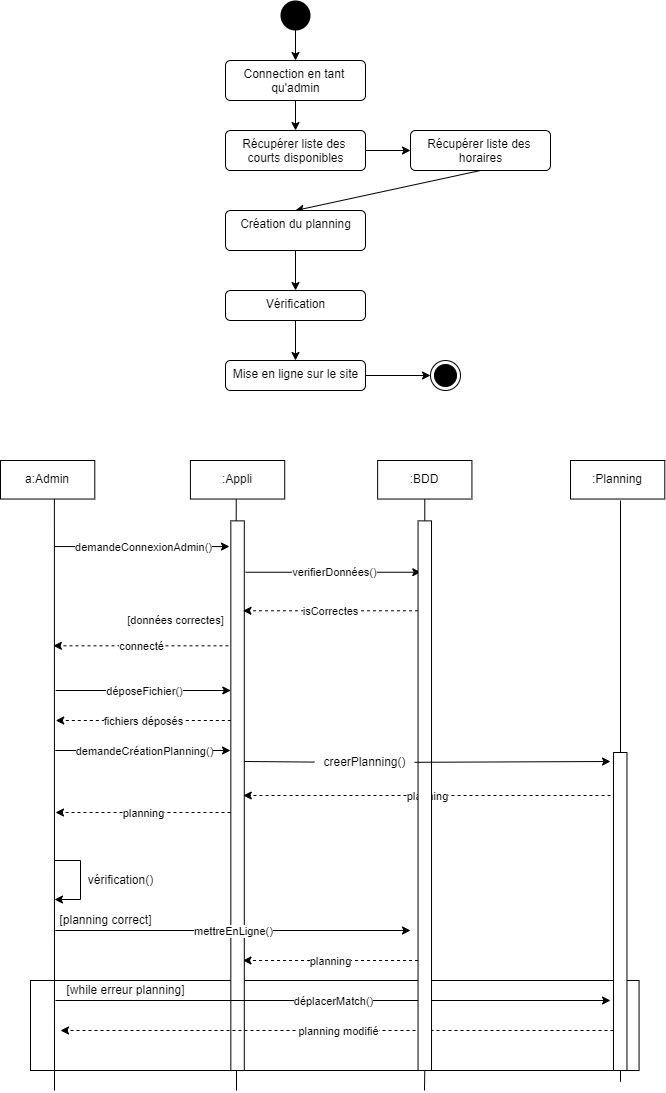

The diagram above was exported from draw.io. Its source (the exported page's mxGraphModel, read from the mxfile embedded in the PNG):
<mxGraphModel dx="1044" dy="669" grid="1" gridSize="10" guides="1" tooltips="1" connect="1" arrows="1" fold="1" page="1" pageScale="1" pageWidth="827" pageHeight="1169" math="0" shadow="0">
  <root>
    <mxCell id="0" />
    <mxCell id="1" parent="0" />
    <mxCell id="99" value="" style="rounded=0;whiteSpace=wrap;html=1;" vertex="1" parent="1">
      <mxGeometry x="130" y="1040" width="608.57" height="90" as="geometry" />
    </mxCell>
    <mxCell id="4" style="edgeStyle=none;html=1;exitX=0.5;exitY=1;exitDx=0;exitDy=0;entryX=0.5;entryY=0;entryDx=0;entryDy=0;" parent="1" target="3" edge="1">
      <mxGeometry relative="1" as="geometry">
        <mxPoint x="395" y="80" as="sourcePoint" />
      </mxGeometry>
    </mxCell>
    <mxCell id="2" value="" style="ellipse;fillColor=#000000;strokeColor=none;" parent="1" vertex="1">
      <mxGeometry x="380" y="60" width="30" height="30" as="geometry" />
    </mxCell>
    <mxCell id="7" style="edgeStyle=none;html=1;exitX=0.5;exitY=1;exitDx=0;exitDy=0;entryX=0.5;entryY=0;entryDx=0;entryDy=0;" parent="1" source="3" target="5" edge="1">
      <mxGeometry relative="1" as="geometry" />
    </mxCell>
    <mxCell id="3" value="Connection en tant &lt;br&gt;qu'admin" style="html=1;align=center;verticalAlign=top;rounded=1;absoluteArcSize=1;arcSize=10;dashed=0;" parent="1" vertex="1">
      <mxGeometry x="325" y="120" width="140" height="40" as="geometry" />
    </mxCell>
    <mxCell id="8" style="edgeStyle=none;html=1;exitX=1;exitY=0.5;exitDx=0;exitDy=0;entryX=0;entryY=0.5;entryDx=0;entryDy=0;" parent="1" source="5" target="6" edge="1">
      <mxGeometry relative="1" as="geometry" />
    </mxCell>
    <mxCell id="5" value="Récupérer liste des &lt;br&gt;courts disponibles" style="html=1;align=center;verticalAlign=top;rounded=1;absoluteArcSize=1;arcSize=10;dashed=0;" parent="1" vertex="1">
      <mxGeometry x="325" y="190" width="140" height="40" as="geometry" />
    </mxCell>
    <mxCell id="10" style="edgeStyle=none;html=1;exitX=0.5;exitY=1;exitDx=0;exitDy=0;entryX=0.5;entryY=0;entryDx=0;entryDy=0;" parent="1" source="6" target="9" edge="1">
      <mxGeometry relative="1" as="geometry" />
    </mxCell>
    <mxCell id="6" value="Récupérer liste des &lt;br&gt;horaires" style="html=1;align=center;verticalAlign=top;rounded=1;absoluteArcSize=1;arcSize=10;dashed=0;" parent="1" vertex="1">
      <mxGeometry x="510" y="190" width="140" height="40" as="geometry" />
    </mxCell>
    <mxCell id="12" style="edgeStyle=none;html=1;exitX=0.5;exitY=1;exitDx=0;exitDy=0;entryX=0.5;entryY=0;entryDx=0;entryDy=0;" parent="1" source="9" target="11" edge="1">
      <mxGeometry relative="1" as="geometry" />
    </mxCell>
    <mxCell id="9" value="Création du planning" style="html=1;align=center;verticalAlign=top;rounded=1;absoluteArcSize=1;arcSize=10;dashed=0;" parent="1" vertex="1">
      <mxGeometry x="325" y="270" width="140" height="40" as="geometry" />
    </mxCell>
    <mxCell id="14" style="edgeStyle=none;html=1;exitX=0.5;exitY=1;exitDx=0;exitDy=0;entryX=0.5;entryY=0;entryDx=0;entryDy=0;" parent="1" source="11" target="13" edge="1">
      <mxGeometry relative="1" as="geometry" />
    </mxCell>
    <mxCell id="11" value="Vérification" style="html=1;align=center;verticalAlign=top;rounded=1;absoluteArcSize=1;arcSize=10;dashed=0;" parent="1" vertex="1">
      <mxGeometry x="325" y="350" width="140" height="30" as="geometry" />
    </mxCell>
    <mxCell id="16" style="edgeStyle=none;html=1;exitX=1;exitY=0.5;exitDx=0;exitDy=0;entryX=0;entryY=0.5;entryDx=0;entryDy=0;" parent="1" source="13" target="15" edge="1">
      <mxGeometry relative="1" as="geometry" />
    </mxCell>
    <mxCell id="13" value="Mise en ligne sur le site" style="html=1;align=center;verticalAlign=top;rounded=1;absoluteArcSize=1;arcSize=10;dashed=0;" parent="1" vertex="1">
      <mxGeometry x="325" y="420" width="140" height="30" as="geometry" />
    </mxCell>
    <mxCell id="15" value="" style="ellipse;html=1;shape=endState;fillColor=#000000;strokeColor=#000000;" parent="1" vertex="1">
      <mxGeometry x="530" y="420" width="30" height="30" as="geometry" />
    </mxCell>
    <mxCell id="17" value="" style="endArrow=none;html=1;entryX=0.5;entryY=1;entryDx=0;entryDy=0;startArrow=none;" edge="1" parent="1" source="54">
      <mxGeometry width="50" height="50" relative="1" as="geometry">
        <mxPoint x="524" y="1020" as="sourcePoint" />
        <mxPoint x="524.2857142857142" y="558.532110091743" as="targetPoint" />
      </mxGeometry>
    </mxCell>
    <mxCell id="18" value="" style="endArrow=none;html=1;entryX=0.5;entryY=1;entryDx=0;entryDy=0;" edge="1" parent="1">
      <mxGeometry width="50" height="50" relative="1" as="geometry">
        <mxPoint x="336" y="1150" as="sourcePoint" />
        <mxPoint x="335.7142857142858" y="558.532110091743" as="targetPoint" />
      </mxGeometry>
    </mxCell>
    <mxCell id="19" value="" style="whiteSpace=wrap;html=1;" vertex="1" parent="1">
      <mxGeometry x="330.33" y="580.37" width="13.47" height="549.63" as="geometry" />
    </mxCell>
    <mxCell id="20" value="a:Admin" style="whiteSpace=wrap;html=1;" vertex="1" parent="1">
      <mxGeometry x="100" y="520" width="94.28571428571428" height="38.53211009174312" as="geometry" />
    </mxCell>
    <mxCell id="22" value="" style="endArrow=none;html=1;entryX=0.5;entryY=1;entryDx=0;entryDy=0;" edge="1" parent="1">
      <mxGeometry width="50" height="50" relative="1" as="geometry">
        <mxPoint x="154" y="1150" as="sourcePoint" />
        <mxPoint x="153.8775510204082" y="558.5321100917431" as="targetPoint" />
      </mxGeometry>
    </mxCell>
    <mxCell id="24" value=":Appli" style="whiteSpace=wrap;html=1;" vertex="1" parent="1">
      <mxGeometry x="289.9183673469388" y="520" width="94.28571428571428" height="38.53211009174312" as="geometry" />
    </mxCell>
    <mxCell id="25" value=":BDD" style="whiteSpace=wrap;html=1;" vertex="1" parent="1">
      <mxGeometry x="477.1428571428571" y="520" width="94.28571428571428" height="38.53211009174312" as="geometry" />
    </mxCell>
    <mxCell id="27" value="" style="endArrow=classic;html=1;" edge="1" parent="1">
      <mxGeometry relative="1" as="geometry">
        <mxPoint x="153.8775510204082" y="606.0550458715597" as="sourcePoint" />
        <mxPoint x="328.9795918367347" y="606.0550458715597" as="targetPoint" />
      </mxGeometry>
    </mxCell>
    <mxCell id="28" value="demandeConnexionAdmin()" style="edgeLabel;resizable=0;html=1;align=center;verticalAlign=middle;" connectable="0" vertex="1" parent="27">
      <mxGeometry relative="1" as="geometry" />
    </mxCell>
    <mxCell id="29" value="" style="endArrow=classic;html=1;" edge="1" parent="1">
      <mxGeometry relative="1" as="geometry">
        <mxPoint x="345.1428571428571" y="631.7431192660551" as="sourcePoint" />
        <mxPoint x="520.2448979591836" y="631.7431192660551" as="targetPoint" />
      </mxGeometry>
    </mxCell>
    <mxCell id="30" value="verifierDonnées()" style="edgeLabel;resizable=0;html=1;align=center;verticalAlign=middle;" connectable="0" vertex="1" parent="29">
      <mxGeometry relative="1" as="geometry" />
    </mxCell>
    <mxCell id="35" value="" style="endArrow=classic;html=1;dashed=1;" edge="1" parent="1">
      <mxGeometry relative="1" as="geometry">
        <mxPoint x="517.5510204081634" y="670.2752293577983" as="sourcePoint" />
        <mxPoint x="342.44897959183663" y="670.2752293577983" as="targetPoint" />
      </mxGeometry>
    </mxCell>
    <mxCell id="36" value="isCorrectes" style="edgeLabel;resizable=0;html=1;align=center;verticalAlign=middle;" connectable="0" vertex="1" parent="35">
      <mxGeometry relative="1" as="geometry" />
    </mxCell>
    <mxCell id="37" value="[données correctes]" style="text;html=1;align=center;verticalAlign=middle;resizable=0;points=[];autosize=1;strokeColor=none;fillColor=none;fontSize=11;" vertex="1" parent="1">
      <mxGeometry x="219.99897959183676" y="670.0033027522936" width="110" height="20" as="geometry" />
    </mxCell>
    <mxCell id="42" value="" style="endArrow=classic;html=1;dashed=1;" edge="1" parent="1">
      <mxGeometry relative="1" as="geometry">
        <mxPoint x="328.00102040816313" y="705.2952293577982" as="sourcePoint" />
        <mxPoint x="152.89897959183685" y="705.2952293577982" as="targetPoint" />
      </mxGeometry>
    </mxCell>
    <mxCell id="43" value="connecté" style="edgeLabel;resizable=0;html=1;align=center;verticalAlign=middle;" connectable="0" vertex="1" parent="42">
      <mxGeometry relative="1" as="geometry" />
    </mxCell>
    <mxCell id="44" value="" style="endArrow=classic;html=1;" edge="1" parent="1">
      <mxGeometry relative="1" as="geometry">
        <mxPoint x="155.22755102040819" y="749.9950458715598" as="sourcePoint" />
        <mxPoint x="330.3295918367347" y="749.9950458715598" as="targetPoint" />
      </mxGeometry>
    </mxCell>
    <mxCell id="45" value="déposeFichier()" style="edgeLabel;resizable=0;html=1;align=center;verticalAlign=middle;" connectable="0" vertex="1" parent="44">
      <mxGeometry relative="1" as="geometry" />
    </mxCell>
    <mxCell id="46" value="" style="endArrow=classic;html=1;dashed=1;" edge="1" parent="1">
      <mxGeometry relative="1" as="geometry">
        <mxPoint x="330.3310204081634" y="779.9952293577983" as="sourcePoint" />
        <mxPoint x="155.22897959183692" y="779.9952293577983" as="targetPoint" />
      </mxGeometry>
    </mxCell>
    <mxCell id="47" value="fichiers déposés" style="edgeLabel;resizable=0;html=1;align=center;verticalAlign=middle;" connectable="0" vertex="1" parent="46">
      <mxGeometry relative="1" as="geometry" />
    </mxCell>
    <mxCell id="48" value="" style="endArrow=classic;html=1;" edge="1" parent="1">
      <mxGeometry relative="1" as="geometry">
        <mxPoint x="154.8975510204081" y="809.99504587156" as="sourcePoint" />
        <mxPoint x="329.99959183673485" y="809.99504587156" as="targetPoint" />
      </mxGeometry>
    </mxCell>
    <mxCell id="49" value="demandeCréationPlanning()" style="edgeLabel;resizable=0;html=1;align=center;verticalAlign=middle;" connectable="0" vertex="1" parent="48">
      <mxGeometry relative="1" as="geometry" />
    </mxCell>
    <mxCell id="55" value="" style="endArrow=none;html=1;entryX=0.5;entryY=1;entryDx=0;entryDy=0;" edge="1" parent="1" target="54">
      <mxGeometry width="50" height="50" relative="1" as="geometry">
        <mxPoint x="524" y="1150" as="sourcePoint" />
        <mxPoint x="524.2857142857144" y="558.5321100917431" as="targetPoint" />
      </mxGeometry>
    </mxCell>
    <mxCell id="56" style="edgeStyle=none;html=1;rounded=0;" edge="1" parent="1">
      <mxGeometry relative="1" as="geometry">
        <mxPoint x="154" y="959" as="targetPoint" />
        <mxPoint x="154" y="920" as="sourcePoint" />
        <Array as="points">
          <mxPoint x="180" y="920" />
          <mxPoint x="180" y="959" />
        </Array>
      </mxGeometry>
    </mxCell>
    <mxCell id="57" value="vérification()" style="text;html=1;align=center;verticalAlign=middle;resizable=0;points=[];autosize=1;strokeColor=none;fillColor=none;" vertex="1" parent="1">
      <mxGeometry x="180" y="930" width="80" height="20" as="geometry" />
    </mxCell>
    <mxCell id="58" value="" style="endArrow=classic;html=1;" edge="1" parent="1">
      <mxGeometry relative="1" as="geometry">
        <mxPoint x="154.8975510204081" y="989.99504587156" as="sourcePoint" />
        <mxPoint x="510" y="990" as="targetPoint" />
      </mxGeometry>
    </mxCell>
    <mxCell id="59" value="mettreEnLigne()" style="edgeLabel;resizable=0;html=1;align=center;verticalAlign=middle;" connectable="0" vertex="1" parent="58">
      <mxGeometry relative="1" as="geometry" />
    </mxCell>
    <mxCell id="60" value="[planning correct]" style="text;html=1;align=center;verticalAlign=middle;resizable=0;points=[];autosize=1;strokeColor=none;fillColor=none;" vertex="1" parent="1">
      <mxGeometry x="150" y="970" width="110" height="20" as="geometry" />
    </mxCell>
    <mxCell id="61" value="" style="endArrow=classic;html=1;dashed=1;" edge="1" parent="1">
      <mxGeometry relative="1" as="geometry">
        <mxPoint x="517.5510204081634" y="1019.9952293577983" as="sourcePoint" />
        <mxPoint x="342.4489795918369" y="1019.9952293577983" as="targetPoint" />
      </mxGeometry>
    </mxCell>
    <mxCell id="62" value="planning" style="edgeLabel;resizable=0;html=1;align=center;verticalAlign=middle;" connectable="0" vertex="1" parent="61">
      <mxGeometry relative="1" as="geometry" />
    </mxCell>
    <mxCell id="100" value="[while erreur planning]" style="text;html=1;align=center;verticalAlign=middle;resizable=0;points=[];autosize=1;strokeColor=none;fillColor=none;" vertex="1" parent="1">
      <mxGeometry x="159.92000000000002" y="1040" width="130" height="20" as="geometry" />
    </mxCell>
    <mxCell id="102" style="edgeStyle=none;rounded=0;html=1;endArrow=none;endFill=0;" edge="1" parent="1">
      <mxGeometry relative="1" as="geometry">
        <mxPoint x="720" y="1141.3333333333333" as="targetPoint" />
        <mxPoint x="720" y="560" as="sourcePoint" />
      </mxGeometry>
    </mxCell>
    <mxCell id="101" value=":Planning" style="whiteSpace=wrap;html=1;" vertex="1" parent="1">
      <mxGeometry x="670.0028571428571" y="520" width="94.28571428571428" height="38.53211009174312" as="geometry" />
    </mxCell>
    <mxCell id="106" value="" style="whiteSpace=wrap;html=1;" vertex="1" parent="1">
      <mxGeometry x="713" y="812" width="13.47" height="318" as="geometry" />
    </mxCell>
    <mxCell id="52" value="" style="endArrow=classic;html=1;dashed=1;" edge="1" parent="1">
      <mxGeometry relative="1" as="geometry">
        <mxPoint x="710" y="855" as="sourcePoint" />
        <mxPoint x="342.78" y="855" as="targetPoint" />
      </mxGeometry>
    </mxCell>
    <mxCell id="53" value="planning" style="edgeLabel;resizable=0;html=1;align=center;verticalAlign=middle;" connectable="0" vertex="1" parent="52">
      <mxGeometry relative="1" as="geometry" />
    </mxCell>
    <mxCell id="108" value="" style="endArrow=classic;html=1;dashed=1;" edge="1" parent="1">
      <mxGeometry relative="1" as="geometry">
        <mxPoint x="330" y="872" as="sourcePoint" />
        <mxPoint x="155" y="872" as="targetPoint" />
      </mxGeometry>
    </mxCell>
    <mxCell id="109" value="planning" style="edgeLabel;resizable=0;html=1;align=center;verticalAlign=middle;" connectable="0" vertex="1" parent="108">
      <mxGeometry relative="1" as="geometry" />
    </mxCell>
    <mxCell id="110" value="" style="endArrow=classic;html=1;" edge="1" parent="1">
      <mxGeometry relative="1" as="geometry">
        <mxPoint x="154.99755102040817" y="1059.99504587156" as="sourcePoint" />
        <mxPoint x="710" y="1060" as="targetPoint" />
      </mxGeometry>
    </mxCell>
    <mxCell id="111" value="déplacerMatch()" style="edgeLabel;resizable=0;html=1;align=center;verticalAlign=middle;" connectable="0" vertex="1" parent="110">
      <mxGeometry relative="1" as="geometry" />
    </mxCell>
    <mxCell id="112" value="" style="endArrow=classic;html=1;dashed=1;" edge="1" parent="1">
      <mxGeometry relative="1" as="geometry">
        <mxPoint x="713.0010204081634" y="1089.9952293577983" as="sourcePoint" />
        <mxPoint x="160" y="1090" as="targetPoint" />
      </mxGeometry>
    </mxCell>
    <mxCell id="113" value="planning modifié" style="edgeLabel;resizable=0;html=1;align=center;verticalAlign=middle;" connectable="0" vertex="1" parent="112">
      <mxGeometry relative="1" as="geometry" />
    </mxCell>
    <mxCell id="114" value="" style="edgeStyle=none;html=1;rounded=0;endArrow=none;" edge="1" parent="1" target="51">
      <mxGeometry relative="1" as="geometry">
        <mxPoint x="710" y="821" as="targetPoint" />
        <mxPoint x="344" y="821" as="sourcePoint" />
        <Array as="points" />
      </mxGeometry>
    </mxCell>
    <mxCell id="54" value="" style="whiteSpace=wrap;html=1;" vertex="1" parent="1">
      <mxGeometry x="517.55" y="580.37" width="13.47" height="549.63" as="geometry" />
    </mxCell>
    <mxCell id="51" value="creerPlanning()" style="text;html=1;align=center;verticalAlign=middle;resizable=0;points=[];autosize=1;strokeColor=none;fillColor=none;" vertex="1" parent="1">
      <mxGeometry x="414" y="812" width="100" height="20" as="geometry" />
    </mxCell>
    <mxCell id="50" style="edgeStyle=none;html=1;rounded=0;startArrow=none;" edge="1" parent="1" source="51">
      <mxGeometry relative="1" as="geometry">
        <mxPoint x="710" y="821" as="targetPoint" />
        <mxPoint x="344" y="821" as="sourcePoint" />
        <Array as="points" />
      </mxGeometry>
    </mxCell>
  </root>
</mxGraphModel>